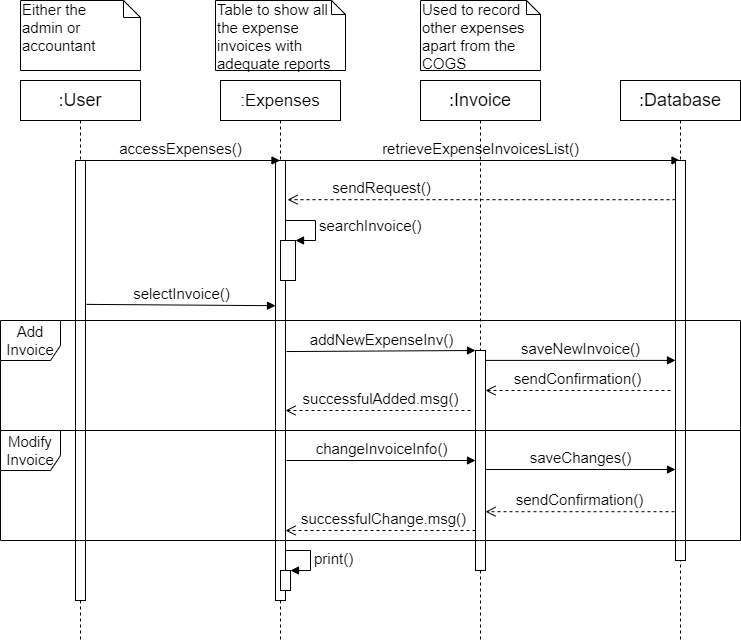

The diagram above was exported from draw.io. Its source (the exported page's mxGraphModel, read from the mxfile embedded in the PNG):
<mxGraphModel dx="1062" dy="584" grid="1" gridSize="10" guides="1" tooltips="1" connect="1" arrows="1" fold="1" page="1" pageScale="1" pageWidth="827" pageHeight="1169" math="0" shadow="0">
  <root>
    <mxCell id="0" />
    <mxCell id="1" parent="0" />
    <mxCell id="tVDbqBg4NoSqgZAhVJWi-1" value=":User" style="shape=umlLifeline;perimeter=lifelinePerimeter;whiteSpace=wrap;html=1;container=1;collapsible=0;recursiveResize=0;outlineConnect=0;fontSize=18;" parent="1" vertex="1">
      <mxGeometry x="40" y="80" width="120" height="560" as="geometry" />
    </mxCell>
    <mxCell id="tVDbqBg4NoSqgZAhVJWi-9" value="" style="html=1;points=[];perimeter=orthogonalPerimeter;fontSize=17;" parent="tVDbqBg4NoSqgZAhVJWi-1" vertex="1">
      <mxGeometry x="55" y="80" width="10" height="440" as="geometry" />
    </mxCell>
    <mxCell id="tVDbqBg4NoSqgZAhVJWi-2" value=":Expenses" style="shape=umlLifeline;perimeter=lifelinePerimeter;whiteSpace=wrap;html=1;container=1;collapsible=0;recursiveResize=0;outlineConnect=0;fontSize=17;" parent="1" vertex="1">
      <mxGeometry x="240" y="80" width="120" height="560" as="geometry" />
    </mxCell>
    <mxCell id="tVDbqBg4NoSqgZAhVJWi-10" value="" style="html=1;points=[];perimeter=orthogonalPerimeter;fontSize=17;" parent="tVDbqBg4NoSqgZAhVJWi-2" vertex="1">
      <mxGeometry x="55" y="80" width="10" height="440" as="geometry" />
    </mxCell>
    <mxCell id="tVDbqBg4NoSqgZAhVJWi-13" value="retrieveExpenseInvoicesList()" style="html=1;verticalAlign=bottom;endArrow=block;fontSize=15;" parent="tVDbqBg4NoSqgZAhVJWi-2" target="tVDbqBg4NoSqgZAhVJWi-4" edge="1">
      <mxGeometry width="80" relative="1" as="geometry">
        <mxPoint x="60" y="80" as="sourcePoint" />
        <mxPoint x="140" y="80" as="targetPoint" />
      </mxGeometry>
    </mxCell>
    <mxCell id="tVDbqBg4NoSqgZAhVJWi-18" value="" style="html=1;points=[];perimeter=orthogonalPerimeter;fontSize=15;" parent="tVDbqBg4NoSqgZAhVJWi-2" vertex="1">
      <mxGeometry x="60" y="160" width="15" height="40" as="geometry" />
    </mxCell>
    <mxCell id="tVDbqBg4NoSqgZAhVJWi-19" value="searchInvoice()" style="edgeStyle=orthogonalEdgeStyle;html=1;align=left;spacingLeft=2;endArrow=block;rounded=0;entryX=1;entryY=0;fontSize=15;" parent="tVDbqBg4NoSqgZAhVJWi-2" source="tVDbqBg4NoSqgZAhVJWi-10" target="tVDbqBg4NoSqgZAhVJWi-18" edge="1">
      <mxGeometry relative="1" as="geometry">
        <mxPoint x="70" y="140" as="sourcePoint" />
        <Array as="points">
          <mxPoint x="95" y="140" />
          <mxPoint x="95" y="160" />
        </Array>
      </mxGeometry>
    </mxCell>
    <mxCell id="tVDbqBg4NoSqgZAhVJWi-29" value="" style="html=1;points=[];perimeter=orthogonalPerimeter;fontSize=15;" parent="tVDbqBg4NoSqgZAhVJWi-2" vertex="1">
      <mxGeometry x="60" y="490" width="10" height="20" as="geometry" />
    </mxCell>
    <mxCell id="tVDbqBg4NoSqgZAhVJWi-30" value="print()" style="edgeStyle=orthogonalEdgeStyle;html=1;align=left;spacingLeft=2;endArrow=block;rounded=0;entryX=1;entryY=0;fontSize=15;" parent="tVDbqBg4NoSqgZAhVJWi-2" target="tVDbqBg4NoSqgZAhVJWi-29" edge="1">
      <mxGeometry relative="1" as="geometry">
        <mxPoint x="65" y="470" as="sourcePoint" />
        <Array as="points">
          <mxPoint x="90" y="470" />
        </Array>
      </mxGeometry>
    </mxCell>
    <mxCell id="tVDbqBg4NoSqgZAhVJWi-3" value=":Invoice" style="shape=umlLifeline;perimeter=lifelinePerimeter;whiteSpace=wrap;html=1;container=1;collapsible=0;recursiveResize=0;outlineConnect=0;fontSize=18;" parent="1" vertex="1">
      <mxGeometry x="440" y="80" width="120" height="560" as="geometry" />
    </mxCell>
    <mxCell id="tVDbqBg4NoSqgZAhVJWi-11" value="" style="html=1;points=[];perimeter=orthogonalPerimeter;fontSize=17;" parent="tVDbqBg4NoSqgZAhVJWi-3" vertex="1">
      <mxGeometry x="55" y="270" width="10" height="220" as="geometry" />
    </mxCell>
    <mxCell id="tVDbqBg4NoSqgZAhVJWi-4" value=":Database" style="shape=umlLifeline;perimeter=lifelinePerimeter;whiteSpace=wrap;html=1;container=1;collapsible=0;recursiveResize=0;outlineConnect=0;fontSize=18;" parent="1" vertex="1">
      <mxGeometry x="640" y="80" width="120" height="560" as="geometry" />
    </mxCell>
    <mxCell id="tVDbqBg4NoSqgZAhVJWi-12" value="" style="html=1;points=[];perimeter=orthogonalPerimeter;fontSize=17;" parent="tVDbqBg4NoSqgZAhVJWi-4" vertex="1">
      <mxGeometry x="55" y="80" width="10" height="400" as="geometry" />
    </mxCell>
    <mxCell id="tVDbqBg4NoSqgZAhVJWi-5" value="accessExpenses()" style="html=1;verticalAlign=bottom;endArrow=block;fontSize=15;" parent="1" target="tVDbqBg4NoSqgZAhVJWi-2" edge="1">
      <mxGeometry width="80" relative="1" as="geometry">
        <mxPoint x="100" y="160" as="sourcePoint" />
        <mxPoint x="180" y="160" as="targetPoint" />
      </mxGeometry>
    </mxCell>
    <mxCell id="tVDbqBg4NoSqgZAhVJWi-6" value="sendRequest()" style="html=1;verticalAlign=bottom;endArrow=open;dashed=1;endSize=8;fontSize=15;exitX=0;exitY=0.098;exitDx=0;exitDy=0;exitPerimeter=0;entryX=1.2;entryY=0.089;entryDx=0;entryDy=0;entryPerimeter=0;" parent="1" source="tVDbqBg4NoSqgZAhVJWi-12" target="tVDbqBg4NoSqgZAhVJWi-10" edge="1">
      <mxGeometry x="0.5167" relative="1" as="geometry">
        <mxPoint x="690" y="200" as="sourcePoint" />
        <mxPoint x="610" y="200" as="targetPoint" />
        <mxPoint as="offset" />
      </mxGeometry>
    </mxCell>
    <mxCell id="tVDbqBg4NoSqgZAhVJWi-14" value="Table to show all the expense invoices with adequate reports" style="shape=note;whiteSpace=wrap;html=1;size=14;verticalAlign=top;align=left;spacingTop=-6;fontSize=15;" parent="1" vertex="1">
      <mxGeometry x="235" width="130" height="70" as="geometry" />
    </mxCell>
    <mxCell id="tVDbqBg4NoSqgZAhVJWi-15" value="Either the&lt;br&gt;admin or accountant" style="shape=note;whiteSpace=wrap;html=1;size=17;verticalAlign=top;align=left;spacingTop=-6;fontSize=15;" parent="1" vertex="1">
      <mxGeometry x="40" width="120" height="70" as="geometry" />
    </mxCell>
    <mxCell id="tVDbqBg4NoSqgZAhVJWi-16" value="addNewExpenseInv()" style="html=1;verticalAlign=bottom;endArrow=block;fontSize=15;exitX=1.1;exitY=0.366;exitDx=0;exitDy=0;exitPerimeter=0;entryX=0;entryY=0;entryDx=0;entryDy=0;entryPerimeter=0;" parent="1" target="tVDbqBg4NoSqgZAhVJWi-11" edge="1">
      <mxGeometry width="80" relative="1" as="geometry">
        <mxPoint x="306" y="351.03999999999996" as="sourcePoint" />
        <mxPoint x="390" y="350" as="targetPoint" />
      </mxGeometry>
    </mxCell>
    <mxCell id="tVDbqBg4NoSqgZAhVJWi-20" value="saveNewInvoice()" style="html=1;verticalAlign=bottom;endArrow=block;fontSize=15;exitX=1;exitY=0.045;exitDx=0;exitDy=0;exitPerimeter=0;" parent="1" source="tVDbqBg4NoSqgZAhVJWi-11" edge="1">
      <mxGeometry width="80" relative="1" as="geometry">
        <mxPoint x="510" y="361" as="sourcePoint" />
        <mxPoint x="695" y="359.9" as="targetPoint" />
      </mxGeometry>
    </mxCell>
    <mxCell id="tVDbqBg4NoSqgZAhVJWi-21" value="sendConfirmation()" style="html=1;verticalAlign=bottom;endArrow=open;dashed=1;endSize=8;fontSize=15;" parent="1" target="tVDbqBg4NoSqgZAhVJWi-11" edge="1">
      <mxGeometry relative="1" as="geometry">
        <mxPoint x="690" y="390" as="sourcePoint" />
        <mxPoint x="610" y="390" as="targetPoint" />
      </mxGeometry>
    </mxCell>
    <mxCell id="tVDbqBg4NoSqgZAhVJWi-22" value="successfulAdded.msg()" style="html=1;verticalAlign=bottom;endArrow=open;dashed=1;endSize=8;fontSize=15;" parent="1" edge="1">
      <mxGeometry x="-0.027" relative="1" as="geometry">
        <mxPoint x="490" y="410" as="sourcePoint" />
        <mxPoint x="305" y="410" as="targetPoint" />
        <mxPoint as="offset" />
      </mxGeometry>
    </mxCell>
    <mxCell id="tVDbqBg4NoSqgZAhVJWi-24" value="selectInvoice()" style="html=1;verticalAlign=bottom;endArrow=block;fontSize=15;entryX=0;entryY=0.33;entryDx=0;entryDy=0;entryPerimeter=0;exitX=1.1;exitY=0.327;exitDx=0;exitDy=0;exitPerimeter=0;" parent="1" source="tVDbqBg4NoSqgZAhVJWi-9" target="tVDbqBg4NoSqgZAhVJWi-10" edge="1">
      <mxGeometry width="80" relative="1" as="geometry">
        <mxPoint x="110" y="430" as="sourcePoint" />
        <mxPoint x="190" y="430" as="targetPoint" />
        <Array as="points" />
      </mxGeometry>
    </mxCell>
    <mxCell id="tVDbqBg4NoSqgZAhVJWi-25" value="changeInvoiceInfo()" style="html=1;verticalAlign=bottom;endArrow=block;fontSize=15;" parent="1" target="tVDbqBg4NoSqgZAhVJWi-11" edge="1">
      <mxGeometry width="80" relative="1" as="geometry">
        <mxPoint x="306" y="460" as="sourcePoint" />
        <mxPoint x="390" y="460" as="targetPoint" />
        <Array as="points" />
      </mxGeometry>
    </mxCell>
    <mxCell id="tVDbqBg4NoSqgZAhVJWi-26" value="saveChanges()" style="html=1;verticalAlign=bottom;endArrow=block;fontSize=15;exitX=1;exitY=0.541;exitDx=0;exitDy=0;exitPerimeter=0;" parent="1" source="tVDbqBg4NoSqgZAhVJWi-11" edge="1">
      <mxGeometry width="80" relative="1" as="geometry">
        <mxPoint x="510" y="470" as="sourcePoint" />
        <mxPoint x="695" y="469.02" as="targetPoint" />
      </mxGeometry>
    </mxCell>
    <mxCell id="tVDbqBg4NoSqgZAhVJWi-27" value="sendConfirmation()" style="html=1;verticalAlign=bottom;endArrow=open;dashed=1;endSize=8;fontSize=15;exitX=-0.1;exitY=0.803;exitDx=0;exitDy=0;exitPerimeter=0;" parent="1" target="tVDbqBg4NoSqgZAhVJWi-11" edge="1">
      <mxGeometry relative="1" as="geometry">
        <mxPoint x="694" y="511.20000000000005" as="sourcePoint" />
        <mxPoint x="610" y="510" as="targetPoint" />
      </mxGeometry>
    </mxCell>
    <mxCell id="tVDbqBg4NoSqgZAhVJWi-28" value="successfulChange.msg()" style="html=1;verticalAlign=bottom;endArrow=open;dashed=1;endSize=8;fontSize=15;" parent="1" edge="1">
      <mxGeometry x="-0.027" relative="1" as="geometry">
        <mxPoint x="495" y="530" as="sourcePoint" />
        <mxPoint x="305" y="530" as="targetPoint" />
        <mxPoint as="offset" />
      </mxGeometry>
    </mxCell>
    <mxCell id="tVDbqBg4NoSqgZAhVJWi-32" value="Used to record other expenses apart from the COGS" style="shape=note;whiteSpace=wrap;html=1;size=14;verticalAlign=top;align=left;spacingTop=-6;fontSize=15;" parent="1" vertex="1">
      <mxGeometry x="440" width="120" height="70" as="geometry" />
    </mxCell>
    <mxCell id="tVDbqBg4NoSqgZAhVJWi-34" value="Modify&lt;br&gt;Invoice" style="shape=umlFrame;whiteSpace=wrap;html=1;fontSize=15;width=60;height=40;" parent="1" vertex="1">
      <mxGeometry x="20" y="430" width="740" height="110" as="geometry" />
    </mxCell>
    <mxCell id="tVDbqBg4NoSqgZAhVJWi-33" value="Add&lt;br&gt;Invoice" style="shape=umlFrame;whiteSpace=wrap;html=1;fontSize=15;width=60;height=40;" parent="1" vertex="1">
      <mxGeometry x="20" y="320" width="740" height="110" as="geometry" />
    </mxCell>
  </root>
</mxGraphModel>